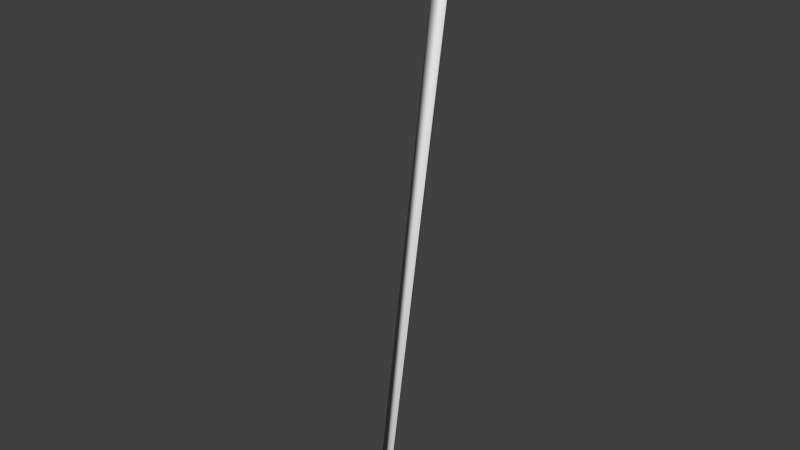 # Source: VLP.Iron.blend  (saved by Blender 2.71.0; exported with 4.5.12 LTS)
import bpy
from mathutils import Matrix  # noqa: F401  (used for matrix-valued properties, if any)

bpy.ops.wm.read_factory_settings(use_empty=True)
scene = bpy.context.scene
scene.name = 'Scene'

# ---- collections
col_collection_1 = bpy.data.collections.new('Collection 1'); scene.collection.children.link(col_collection_1)

# ---- world
world_world = bpy.data.worlds.new('World'); scene.world = world_world
world_world.color = (0.05088, 0.05088, 0.05088)
world_world.use_sun_shadow = False
world_world.sun_shadow_jitter_overblur = 0.0
world_world.cycles.sampling_method = 'MANUAL'
world_world.cycles.sample_map_resolution = 256

# ---- meshes
me_circle = bpy.data.meshes.new('Circle')
me_circle.from_pydata([(-0.4005, 4.389, 1.984), (0.2586, 3.335, 1.961), (-1.009, 3.335, 1.984), (-0.4005, 13.34, 36.13), (0.4655, 11.86, 36.3), (-1.267, 11.86, 36.3), (0.3016, 4.389, 0.3929), (2.214, 3.335, 0.2642), (-1.009, 3.335, 0.1452), (-0.1071, -4.121, 3.19), (-1.009, -4.121, 3.17), (2.649, -4.121, 0.2642), (-1.009, -4.121, 0.1452), (-0.09735, -4.634, 2.895), (-0.8408, -4.634, 2.914), (1.528, -5.359, 0.6877), (-0.4127, -5.359, 0.7088)], [], [(1, 4, 5, 2), (2, 5, 3, 0), (4, 3, 5), (0, 6, 8, 2), (1, 9, 11, 7), (1, 7, 6, 0), (7, 8, 6), (9, 13, 15, 11), (8, 12, 10, 2), (7, 11, 12, 8), (2, 10, 9, 1), (0, 3, 4, 1), (14, 16, 15, 13), (12, 16, 14, 10), (11, 15, 16, 12), (10, 14, 13, 9)])
me_circle.polygons.foreach_set('use_smooth', [True] * 16)
_uv = me_circle.uv_layers.new(name='UVMap')
_uv.uv.foreach_set('vector', [0.2986, 0.0251, 0.3007, 0.9767, 0.2535, 0.9297, 0.2629, 0.0251, 0.2629, 0.0251, 0.2535, 0.9297, 0.2078, 0.9767, 0.2156, 0.0251, 0.3007, 0.9767, 0.2078, 0.9767, 0.2535, 0.9297, 0.9643, 0.5851, 0.9659, 0.6488, 0.9157, 0.6252, 0.9157, 0.5712, 0.9162, 0.5525, 0.7405, 0.5525, 0.7404, 0.4515, 0.9162, 0.4519, 0.9162, 0.5525, 0.9162, 0.4519, 0.9615, 0.4844, 0.9616, 0.5478, 0.9456, 0.734, 0.9157, 0.6252, 0.9659, 0.6488, 0.7405, 0.5525, 0.7085, 0.5538, 0.7081, 0.4818, 0.7404, 0.4515, 0.9157, 0.6252, 0.7397, 0.6257, 0.7405, 0.5714, 0.9157, 0.5712, 0.9456, 0.734, 0.6846, 0.734, 0.7397, 0.6257, 0.9157, 0.6252, 0.9157, 0.5712, 0.7405, 0.5714, 0.7405, 0.5525, 0.9162, 0.5525, 0.3326, 0.0251, 0.3487, 0.9767, 0.3007, 0.9767, 0.2986, 0.0251, 0.7067, 0.5761, 0.7067, 0.6314, 0.6645, 0.6719, 0.6695, 0.588, 0.7397, 0.6257, 0.7067, 0.6314, 0.7067, 0.5761, 0.7405, 0.5714, 0.6846, 0.734, 0.6645, 0.6719, 0.7067, 0.6314, 0.7397, 0.6257, 0.7405, 0.5714, 0.7067, 0.5761, 0.7085, 0.5538, 0.7405, 0.5525])
me_circle.use_remesh_preserve_volume = False
me_circle.use_remesh_preserve_attributes = False
me_circle.use_mirror_vertex_groups = False
me_circle.use_paint_bone_selection = False
me_circle.use_paint_mask = True
me_circle.update()

# ---- objects
ob_circle = bpy.data.objects.new('Circle', me_circle)

# ---- transforms, parenting, visibility, modifiers, constraints
ob_circle.location = (0.0, 4.768e-07, 1.907e-06)
ob_circle.scale = (0.3413, 0.3413, 0.533)
ob_circle.lineart.crease_threshold = 0.0

# ---- collection membership
col_collection_1.objects.link(ob_circle)

# ---- scene / render settings (as saved in the file)
scene.frame_start = 1; scene.frame_end = 250; scene.frame_set(1)
scene.render.engine = 'BLENDER_EEVEE_NEXT'
scene.render.resolution_percentage = 50
scene.render.dither_intensity = 0.0
scene.cycles.use_denoising = False
scene.cycles.samples = 10
scene.cycles.sampling_pattern = 'TABULATED_SOBOL'
scene.cycles.light_sampling_threshold = 0.0
scene.cycles.use_adaptive_sampling = False
scene.cycles.use_light_tree = False
scene.cycles.blur_glossy = 0.0
scene.cycles.volume_bounces = 1
scene.cycles.pixel_filter_type = 'GAUSSIAN'
scene.cycles.sample_clamp_indirect = 0.0
scene.view_settings.view_transform = 'Standard'
bpy.context.view_layer.update()

# ---- added for rendering (the .blend has no active camera and no usable light): camera, sun
cam_auto = bpy.data.cameras.new('AutoCamera')
cam_auto.lens = 50.0
cam_auto.sensor_width = 36.0
cam_auto.clip_end = 1000.0
ob_auto_camera = bpy.data.objects.new('AutoCamera', cam_auto)
scene.collection.objects.link(ob_auto_camera)
ob_auto_camera.location = (19.0571, -21.2241, 24.7689)
ob_auto_camera.rotation_euler = (1.09748, -7.21219e-08, 0.694738)
scene.camera = ob_auto_camera
light_auto_sun = bpy.data.lights.new('AutoSun', 'SUN')
light_auto_sun.energy = 3.0
light_auto_sun.angle = 0.0523599
ob_auto_sun = bpy.data.objects.new('AutoSun', light_auto_sun)
scene.collection.objects.link(ob_auto_sun)
ob_auto_sun.rotation_euler = (0.872665, 0.174533, 0.523599)
bpy.context.view_layer.update()
